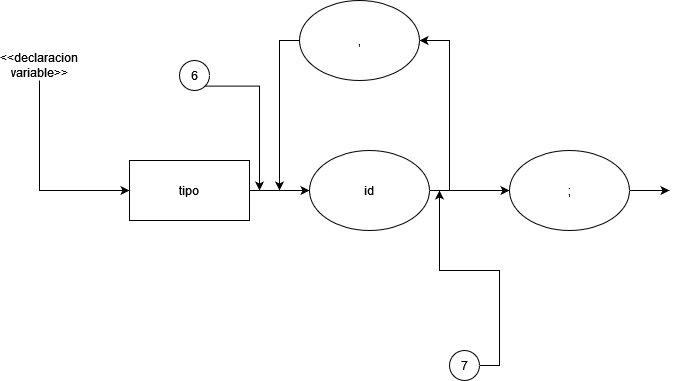

The diagram above was exported from draw.io. Its source (the exported page's mxGraphModel, read from the mxfile embedded in the PNG):
<mxGraphModel dx="1102" dy="600" grid="1" gridSize="10" guides="1" tooltips="1" connect="1" arrows="1" fold="1" page="1" pageScale="1" pageWidth="850" pageHeight="1100" math="0" shadow="0">
  <root>
    <mxCell id="NnTOdnfjTG1RoLREYrJF-0" />
    <mxCell id="NnTOdnfjTG1RoLREYrJF-1" parent="NnTOdnfjTG1RoLREYrJF-0" />
    <mxCell id="NnTOdnfjTG1RoLREYrJF-2" style="edgeStyle=orthogonalEdgeStyle;rounded=0;orthogonalLoop=1;jettySize=auto;html=1;exitX=1;exitY=0.5;exitDx=0;exitDy=0;entryX=0;entryY=0.5;entryDx=0;entryDy=0;" parent="NnTOdnfjTG1RoLREYrJF-1" source="NnTOdnfjTG1RoLREYrJF-3" target="NnTOdnfjTG1RoLREYrJF-6" edge="1">
      <mxGeometry relative="1" as="geometry" />
    </mxCell>
    <mxCell id="NnTOdnfjTG1RoLREYrJF-3" value="tipo" style="rounded=0;whiteSpace=wrap;html=1;" parent="NnTOdnfjTG1RoLREYrJF-1" vertex="1">
      <mxGeometry x="230" y="180" width="120" height="60" as="geometry" />
    </mxCell>
    <mxCell id="NnTOdnfjTG1RoLREYrJF-4" style="edgeStyle=orthogonalEdgeStyle;rounded=0;orthogonalLoop=1;jettySize=auto;html=1;exitX=1;exitY=0.5;exitDx=0;exitDy=0;entryX=1;entryY=0.5;entryDx=0;entryDy=0;" parent="NnTOdnfjTG1RoLREYrJF-1" source="NnTOdnfjTG1RoLREYrJF-6" target="NnTOdnfjTG1RoLREYrJF-10" edge="1">
      <mxGeometry relative="1" as="geometry" />
    </mxCell>
    <mxCell id="NnTOdnfjTG1RoLREYrJF-5" style="edgeStyle=orthogonalEdgeStyle;rounded=0;orthogonalLoop=1;jettySize=auto;html=1;exitX=1;exitY=0.5;exitDx=0;exitDy=0;entryX=0;entryY=0.5;entryDx=0;entryDy=0;" parent="NnTOdnfjTG1RoLREYrJF-1" source="NnTOdnfjTG1RoLREYrJF-6" target="NnTOdnfjTG1RoLREYrJF-8" edge="1">
      <mxGeometry relative="1" as="geometry">
        <Array as="points">
          <mxPoint x="610" y="210" />
          <mxPoint x="610" y="210" />
        </Array>
      </mxGeometry>
    </mxCell>
    <mxCell id="NnTOdnfjTG1RoLREYrJF-6" value="id" style="ellipse;whiteSpace=wrap;html=1;" parent="NnTOdnfjTG1RoLREYrJF-1" vertex="1">
      <mxGeometry x="410" y="170" width="120" height="80" as="geometry" />
    </mxCell>
    <mxCell id="NnTOdnfjTG1RoLREYrJF-7" style="edgeStyle=orthogonalEdgeStyle;rounded=0;orthogonalLoop=1;jettySize=auto;html=1;exitX=1;exitY=0.5;exitDx=0;exitDy=0;" parent="NnTOdnfjTG1RoLREYrJF-1" source="NnTOdnfjTG1RoLREYrJF-8" edge="1">
      <mxGeometry relative="1" as="geometry">
        <mxPoint x="770" y="210" as="targetPoint" />
      </mxGeometry>
    </mxCell>
    <mxCell id="NnTOdnfjTG1RoLREYrJF-8" value=";" style="ellipse;whiteSpace=wrap;html=1;" parent="NnTOdnfjTG1RoLREYrJF-1" vertex="1">
      <mxGeometry x="610" y="170" width="120" height="80" as="geometry" />
    </mxCell>
    <mxCell id="NnTOdnfjTG1RoLREYrJF-9" style="edgeStyle=orthogonalEdgeStyle;rounded=0;orthogonalLoop=1;jettySize=auto;html=1;exitX=0;exitY=0.5;exitDx=0;exitDy=0;" parent="NnTOdnfjTG1RoLREYrJF-1" source="NnTOdnfjTG1RoLREYrJF-10" edge="1">
      <mxGeometry relative="1" as="geometry">
        <mxPoint x="380" y="210" as="targetPoint" />
      </mxGeometry>
    </mxCell>
    <mxCell id="NnTOdnfjTG1RoLREYrJF-10" value="," style="ellipse;whiteSpace=wrap;html=1;" parent="NnTOdnfjTG1RoLREYrJF-1" vertex="1">
      <mxGeometry x="400" y="20" width="120" height="80" as="geometry" />
    </mxCell>
    <mxCell id="h7x8_VF02sKErqNaLlj8-1" style="edgeStyle=orthogonalEdgeStyle;rounded=0;orthogonalLoop=1;jettySize=auto;html=1;exitX=0.5;exitY=1;exitDx=0;exitDy=0;entryX=0;entryY=0.5;entryDx=0;entryDy=0;" parent="NnTOdnfjTG1RoLREYrJF-1" source="h7x8_VF02sKErqNaLlj8-0" target="NnTOdnfjTG1RoLREYrJF-3" edge="1">
      <mxGeometry relative="1" as="geometry" />
    </mxCell>
    <mxCell id="h7x8_VF02sKErqNaLlj8-0" value="&amp;lt;&amp;lt;declaracion variable&amp;gt;&amp;gt;" style="text;html=1;strokeColor=none;fillColor=none;align=center;verticalAlign=middle;whiteSpace=wrap;rounded=0;" parent="NnTOdnfjTG1RoLREYrJF-1" vertex="1">
      <mxGeometry x="110" y="70" width="60" height="30" as="geometry" />
    </mxCell>
    <mxCell id="no3T4L_clDVgZ4lFodb6-1" style="edgeStyle=orthogonalEdgeStyle;rounded=0;orthogonalLoop=1;jettySize=auto;html=1;exitX=1;exitY=1;exitDx=0;exitDy=0;" edge="1" parent="NnTOdnfjTG1RoLREYrJF-1" source="no3T4L_clDVgZ4lFodb6-0">
      <mxGeometry relative="1" as="geometry">
        <mxPoint x="360" y="210" as="targetPoint" />
      </mxGeometry>
    </mxCell>
    <mxCell id="no3T4L_clDVgZ4lFodb6-0" value="6" style="ellipse;whiteSpace=wrap;html=1;aspect=fixed;" vertex="1" parent="NnTOdnfjTG1RoLREYrJF-1">
      <mxGeometry x="280" y="80" width="30" height="30" as="geometry" />
    </mxCell>
    <mxCell id="no3T4L_clDVgZ4lFodb6-5" style="edgeStyle=orthogonalEdgeStyle;rounded=0;orthogonalLoop=1;jettySize=auto;html=1;exitX=1;exitY=0.5;exitDx=0;exitDy=0;" edge="1" parent="NnTOdnfjTG1RoLREYrJF-1" source="no3T4L_clDVgZ4lFodb6-2">
      <mxGeometry relative="1" as="geometry">
        <mxPoint x="540" y="210" as="targetPoint" />
      </mxGeometry>
    </mxCell>
    <mxCell id="no3T4L_clDVgZ4lFodb6-2" value="7" style="ellipse;whiteSpace=wrap;html=1;aspect=fixed;" vertex="1" parent="NnTOdnfjTG1RoLREYrJF-1">
      <mxGeometry x="550" y="370" width="30" height="30" as="geometry" />
    </mxCell>
  </root>
</mxGraphModel>